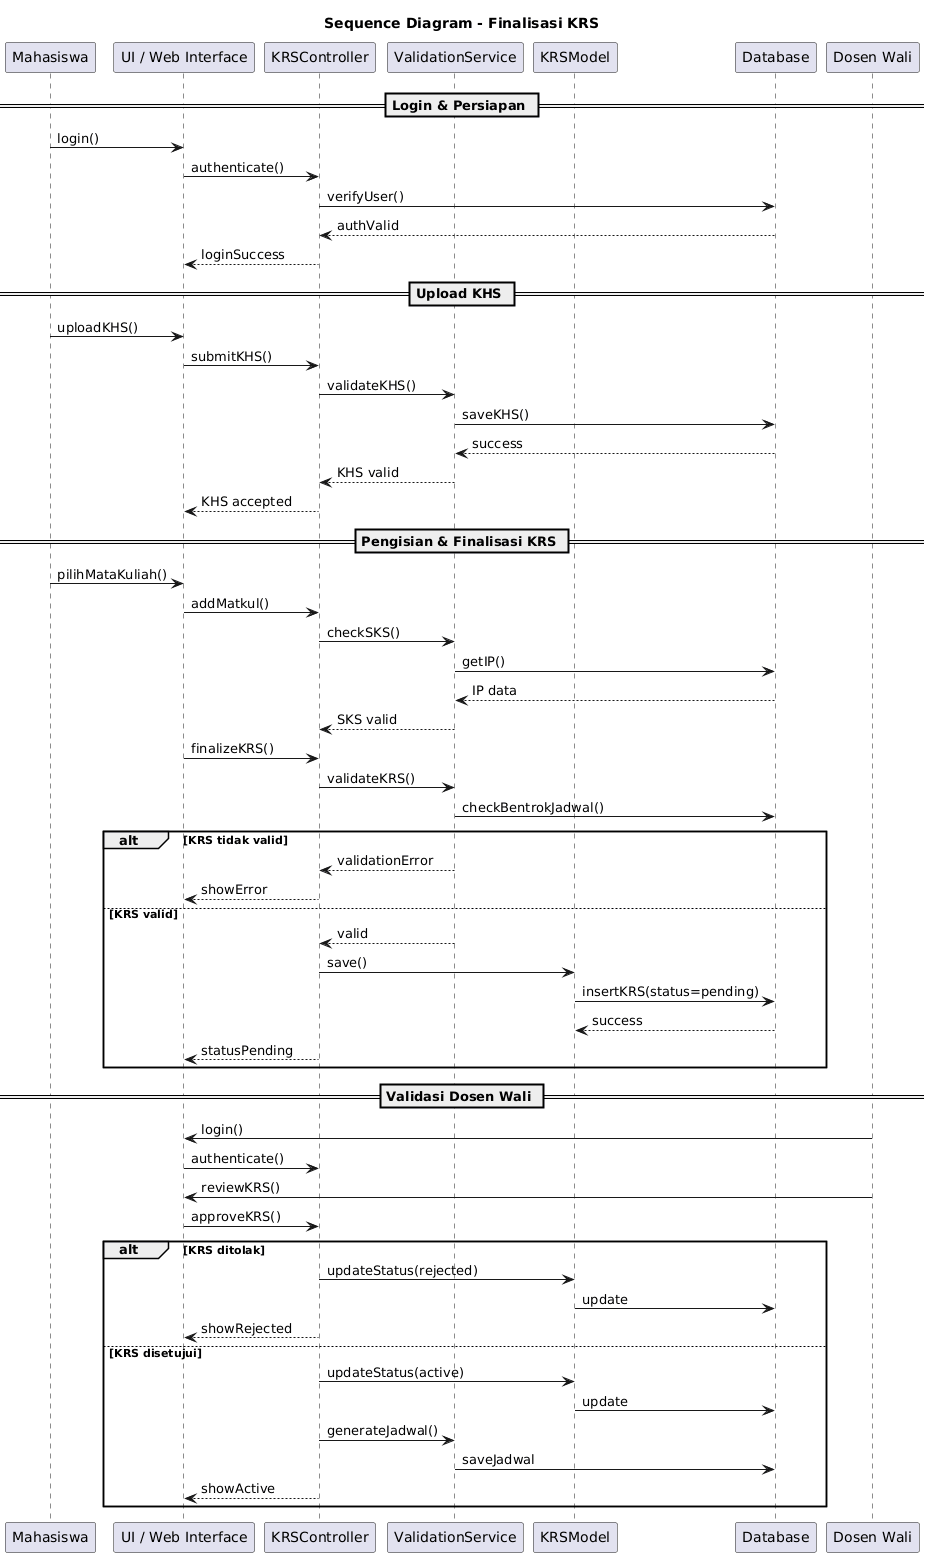

The diagram above was rendered by PlantUML. Its source (embedded in the PNG):
@startuml
title Sequence Diagram - Finalisasi KRS

participant Mahasiswa
participant "UI / Web Interface" as UI
participant KRSController
participant ValidationService
participant KRSModel
participant Database
participant "Dosen Wali"

== Login & Persiapan ==
Mahasiswa -> UI : login()
UI -> KRSController : authenticate()
KRSController -> Database : verifyUser()
Database --> KRSController : authValid
KRSController --> UI : loginSuccess

== Upload KHS ==
Mahasiswa -> UI : uploadKHS()
UI -> KRSController : submitKHS()
KRSController -> ValidationService : validateKHS()
ValidationService -> Database : saveKHS()
Database --> ValidationService : success
ValidationService --> KRSController : KHS valid
KRSController --> UI : KHS accepted

== Pengisian & Finalisasi KRS ==
Mahasiswa -> UI : pilihMataKuliah()
UI -> KRSController : addMatkul()
KRSController -> ValidationService : checkSKS()
ValidationService -> Database : getIP()
Database --> ValidationService : IP data
ValidationService --> KRSController : SKS valid

UI -> KRSController : finalizeKRS()
KRSController -> ValidationService : validateKRS()
ValidationService -> Database : checkBentrokJadwal()

alt KRS tidak valid
    ValidationService --> KRSController : validationError
    KRSController --> UI : showError
else KRS valid
    ValidationService --> KRSController : valid
    KRSController -> KRSModel : save()
    KRSModel -> Database : insertKRS(status=pending)
    Database --> KRSModel : success
    KRSController --> UI : statusPending
end

== Validasi Dosen Wali ==
"Dosen Wali" -> UI : login()
UI -> KRSController : authenticate()

"Dosen Wali" -> UI : reviewKRS()
UI -> KRSController : approveKRS()

alt KRS ditolak
    KRSController -> KRSModel : updateStatus(rejected)
    KRSModel -> Database : update
    KRSController --> UI : showRejected
else KRS disetujui
    KRSController -> KRSModel : updateStatus(active)
    KRSModel -> Database : update
    KRSController -> ValidationService : generateJadwal()
    ValidationService -> Database : saveJadwal
    KRSController --> UI : showActive
end
@enduml